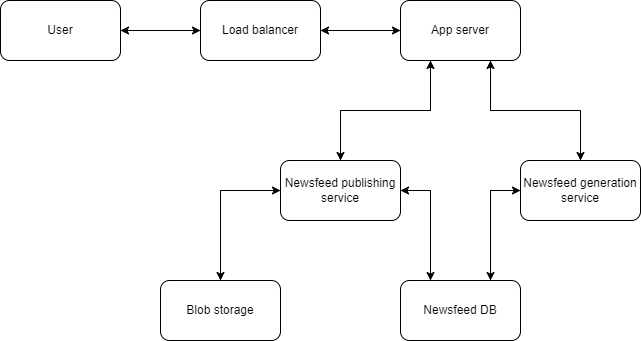

The diagram above was exported from draw.io. Its source (the exported page's mxGraphModel, read from the mxfile embedded in the PNG):
<mxGraphModel dx="882" dy="539" grid="1" gridSize="10" guides="1" tooltips="1" connect="1" arrows="1" fold="1" page="1" pageScale="1" pageWidth="850" pageHeight="1100" math="0" shadow="0">
  <root>
    <mxCell id="0" />
    <mxCell id="1" parent="0" />
    <mxCell id="YBmtzVYIVrYmgviSf8tj-6" style="edgeStyle=orthogonalEdgeStyle;rounded=0;orthogonalLoop=1;jettySize=auto;html=1;exitX=1;exitY=0.5;exitDx=0;exitDy=0;entryX=0;entryY=0.5;entryDx=0;entryDy=0;" parent="1" source="YBmtzVYIVrYmgviSf8tj-1" target="YBmtzVYIVrYmgviSf8tj-2" edge="1">
      <mxGeometry relative="1" as="geometry" />
    </mxCell>
    <mxCell id="YBmtzVYIVrYmgviSf8tj-1" value="User" style="rounded=1;whiteSpace=wrap;html=1;" parent="1" vertex="1">
      <mxGeometry x="40" y="160" width="120" height="60" as="geometry" />
    </mxCell>
    <mxCell id="YBmtzVYIVrYmgviSf8tj-7" style="edgeStyle=orthogonalEdgeStyle;rounded=0;orthogonalLoop=1;jettySize=auto;html=1;exitX=0;exitY=0.5;exitDx=0;exitDy=0;entryX=1;entryY=0.5;entryDx=0;entryDy=0;" parent="1" source="YBmtzVYIVrYmgviSf8tj-2" target="YBmtzVYIVrYmgviSf8tj-1" edge="1">
      <mxGeometry relative="1" as="geometry" />
    </mxCell>
    <mxCell id="YBmtzVYIVrYmgviSf8tj-8" style="edgeStyle=orthogonalEdgeStyle;rounded=0;orthogonalLoop=1;jettySize=auto;html=1;exitX=1;exitY=0.5;exitDx=0;exitDy=0;" parent="1" source="YBmtzVYIVrYmgviSf8tj-2" target="YBmtzVYIVrYmgviSf8tj-3" edge="1">
      <mxGeometry relative="1" as="geometry" />
    </mxCell>
    <mxCell id="YBmtzVYIVrYmgviSf8tj-2" value="Load balancer" style="rounded=1;whiteSpace=wrap;html=1;" parent="1" vertex="1">
      <mxGeometry x="240" y="160" width="120" height="60" as="geometry" />
    </mxCell>
    <mxCell id="YBmtzVYIVrYmgviSf8tj-9" style="edgeStyle=orthogonalEdgeStyle;rounded=0;orthogonalLoop=1;jettySize=auto;html=1;exitX=0;exitY=0.5;exitDx=0;exitDy=0;" parent="1" source="YBmtzVYIVrYmgviSf8tj-3" target="YBmtzVYIVrYmgviSf8tj-2" edge="1">
      <mxGeometry relative="1" as="geometry" />
    </mxCell>
    <mxCell id="YBmtzVYIVrYmgviSf8tj-10" style="edgeStyle=orthogonalEdgeStyle;rounded=0;orthogonalLoop=1;jettySize=auto;html=1;exitX=0.25;exitY=1;exitDx=0;exitDy=0;entryX=0.5;entryY=0;entryDx=0;entryDy=0;" parent="1" source="YBmtzVYIVrYmgviSf8tj-3" target="YBmtzVYIVrYmgviSf8tj-4" edge="1">
      <mxGeometry relative="1" as="geometry" />
    </mxCell>
    <mxCell id="YBmtzVYIVrYmgviSf8tj-11" style="edgeStyle=orthogonalEdgeStyle;rounded=0;orthogonalLoop=1;jettySize=auto;html=1;exitX=0.75;exitY=1;exitDx=0;exitDy=0;entryX=0.5;entryY=0;entryDx=0;entryDy=0;" parent="1" source="YBmtzVYIVrYmgviSf8tj-3" target="YBmtzVYIVrYmgviSf8tj-5" edge="1">
      <mxGeometry relative="1" as="geometry" />
    </mxCell>
    <mxCell id="YBmtzVYIVrYmgviSf8tj-3" value="App server" style="rounded=1;whiteSpace=wrap;html=1;" parent="1" vertex="1">
      <mxGeometry x="440" y="160" width="120" height="60" as="geometry" />
    </mxCell>
    <mxCell id="YBmtzVYIVrYmgviSf8tj-12" style="edgeStyle=orthogonalEdgeStyle;rounded=0;orthogonalLoop=1;jettySize=auto;html=1;exitX=0.5;exitY=0;exitDx=0;exitDy=0;entryX=0.25;entryY=1;entryDx=0;entryDy=0;" parent="1" source="YBmtzVYIVrYmgviSf8tj-4" target="YBmtzVYIVrYmgviSf8tj-3" edge="1">
      <mxGeometry relative="1" as="geometry" />
    </mxCell>
    <mxCell id="YBmtzVYIVrYmgviSf8tj-15" style="edgeStyle=orthogonalEdgeStyle;rounded=0;orthogonalLoop=1;jettySize=auto;html=1;exitX=1;exitY=0.5;exitDx=0;exitDy=0;entryX=0.25;entryY=0;entryDx=0;entryDy=0;" parent="1" source="YBmtzVYIVrYmgviSf8tj-4" target="YBmtzVYIVrYmgviSf8tj-14" edge="1">
      <mxGeometry relative="1" as="geometry" />
    </mxCell>
    <mxCell id="ftOiV53g6qYkQ98rjs5c-3" style="edgeStyle=orthogonalEdgeStyle;rounded=0;orthogonalLoop=1;jettySize=auto;html=1;exitX=0;exitY=0.5;exitDx=0;exitDy=0;entryX=0.5;entryY=0;entryDx=0;entryDy=0;" edge="1" parent="1" source="YBmtzVYIVrYmgviSf8tj-4" target="ftOiV53g6qYkQ98rjs5c-1">
      <mxGeometry relative="1" as="geometry" />
    </mxCell>
    <mxCell id="YBmtzVYIVrYmgviSf8tj-4" value="Newsfeed publishing service" style="rounded=1;whiteSpace=wrap;html=1;" parent="1" vertex="1">
      <mxGeometry x="320" y="320" width="120" height="60" as="geometry" />
    </mxCell>
    <mxCell id="YBmtzVYIVrYmgviSf8tj-13" style="edgeStyle=orthogonalEdgeStyle;rounded=0;orthogonalLoop=1;jettySize=auto;html=1;exitX=0.5;exitY=0;exitDx=0;exitDy=0;entryX=0.75;entryY=1;entryDx=0;entryDy=0;" parent="1" source="YBmtzVYIVrYmgviSf8tj-5" target="YBmtzVYIVrYmgviSf8tj-3" edge="1">
      <mxGeometry relative="1" as="geometry" />
    </mxCell>
    <mxCell id="YBmtzVYIVrYmgviSf8tj-16" style="edgeStyle=orthogonalEdgeStyle;rounded=0;orthogonalLoop=1;jettySize=auto;html=1;exitX=0;exitY=0.5;exitDx=0;exitDy=0;entryX=0.75;entryY=0;entryDx=0;entryDy=0;" parent="1" source="YBmtzVYIVrYmgviSf8tj-5" target="YBmtzVYIVrYmgviSf8tj-14" edge="1">
      <mxGeometry relative="1" as="geometry" />
    </mxCell>
    <mxCell id="YBmtzVYIVrYmgviSf8tj-5" value="Newsfeed generation service" style="rounded=1;whiteSpace=wrap;html=1;" parent="1" vertex="1">
      <mxGeometry x="560" y="320" width="120" height="60" as="geometry" />
    </mxCell>
    <mxCell id="YBmtzVYIVrYmgviSf8tj-17" style="edgeStyle=orthogonalEdgeStyle;rounded=0;orthogonalLoop=1;jettySize=auto;html=1;exitX=0.75;exitY=0;exitDx=0;exitDy=0;entryX=0;entryY=0.5;entryDx=0;entryDy=0;" parent="1" source="YBmtzVYIVrYmgviSf8tj-14" target="YBmtzVYIVrYmgviSf8tj-5" edge="1">
      <mxGeometry relative="1" as="geometry" />
    </mxCell>
    <mxCell id="YBmtzVYIVrYmgviSf8tj-18" style="edgeStyle=orthogonalEdgeStyle;rounded=0;orthogonalLoop=1;jettySize=auto;html=1;exitX=0.25;exitY=0;exitDx=0;exitDy=0;entryX=1;entryY=0.5;entryDx=0;entryDy=0;" parent="1" source="YBmtzVYIVrYmgviSf8tj-14" target="YBmtzVYIVrYmgviSf8tj-4" edge="1">
      <mxGeometry relative="1" as="geometry" />
    </mxCell>
    <mxCell id="YBmtzVYIVrYmgviSf8tj-14" value="Newsfeed DB" style="rounded=1;whiteSpace=wrap;html=1;" parent="1" vertex="1">
      <mxGeometry x="440" y="440" width="120" height="60" as="geometry" />
    </mxCell>
    <mxCell id="ftOiV53g6qYkQ98rjs5c-2" style="edgeStyle=orthogonalEdgeStyle;rounded=0;orthogonalLoop=1;jettySize=auto;html=1;exitX=0.5;exitY=0;exitDx=0;exitDy=0;entryX=0;entryY=0.5;entryDx=0;entryDy=0;" edge="1" parent="1" source="ftOiV53g6qYkQ98rjs5c-1" target="YBmtzVYIVrYmgviSf8tj-4">
      <mxGeometry relative="1" as="geometry" />
    </mxCell>
    <mxCell id="ftOiV53g6qYkQ98rjs5c-1" value="Blob storage" style="rounded=1;whiteSpace=wrap;html=1;" vertex="1" parent="1">
      <mxGeometry x="200" y="440" width="120" height="60" as="geometry" />
    </mxCell>
  </root>
</mxGraphModel>